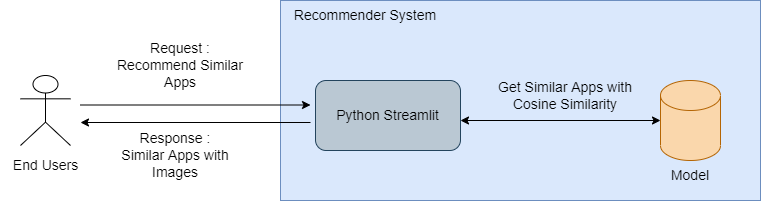

The diagram above was exported from draw.io. Its source (the exported page's mxGraphModel, read from the mxfile embedded in the PNG):
<mxGraphModel dx="1038" dy="539" grid="1" gridSize="10" guides="1" tooltips="1" connect="1" arrows="1" fold="1" page="1" pageScale="1" pageWidth="850" pageHeight="1100" math="0" shadow="0">
  <root>
    <mxCell id="0" />
    <mxCell id="1" parent="0" />
    <mxCell id="wFQa8pBb4IRiHqZv49_p-6" value="&lt;font style=&quot;font-size: 14px;&quot;&gt;End Users&lt;/font&gt;" style="text;html=1;align=center;verticalAlign=middle;resizable=0;points=[];autosize=1;strokeColor=none;fillColor=none;" parent="1" vertex="1">
      <mxGeometry x="50" y="350" width="90" height="30" as="geometry" />
    </mxCell>
    <mxCell id="wFQa8pBb4IRiHqZv49_p-8" value="" style="shape=umlActor;verticalLabelPosition=bottom;verticalAlign=top;html=1;outlineConnect=0;" parent="1" vertex="1">
      <mxGeometry x="70" y="275" width="50" height="70" as="geometry" />
    </mxCell>
    <mxCell id="wFQa8pBb4IRiHqZv49_p-11" value="" style="rounded=0;whiteSpace=wrap;html=1;fillColor=#dae8fc;strokeColor=#6c8ebf;" parent="1" vertex="1">
      <mxGeometry x="330" y="200" width="480" height="200" as="geometry" />
    </mxCell>
    <mxCell id="wFQa8pBb4IRiHqZv49_p-16" value="&lt;font style=&quot;font-size: 14px;&quot;&gt;Recommender System&lt;/font&gt;" style="text;html=1;strokeColor=none;fillColor=none;align=center;verticalAlign=middle;whiteSpace=wrap;rounded=0;" parent="1" vertex="1">
      <mxGeometry x="330" y="200" width="170" height="30" as="geometry" />
    </mxCell>
    <mxCell id="wFQa8pBb4IRiHqZv49_p-18" value="&lt;font style=&quot;font-size: 14px;&quot;&gt;Request : Recommend Similar Apps&lt;/font&gt;" style="text;html=1;strokeColor=none;fillColor=none;align=center;verticalAlign=middle;whiteSpace=wrap;rounded=0;" parent="1" vertex="1">
      <mxGeometry x="160" y="250" width="140" height="30" as="geometry" />
    </mxCell>
    <mxCell id="wFQa8pBb4IRiHqZv49_p-19" value="&lt;font style=&quot;font-size: 14px;&quot;&gt;Response : Similar Apps with Images&lt;/font&gt;" style="text;html=1;strokeColor=none;fillColor=none;align=center;verticalAlign=middle;whiteSpace=wrap;rounded=0;" parent="1" vertex="1">
      <mxGeometry x="170" y="340" width="110" height="30" as="geometry" />
    </mxCell>
    <mxCell id="wFQa8pBb4IRiHqZv49_p-21" value="" style="endArrow=classic;html=1;rounded=0;" parent="1" edge="1">
      <mxGeometry width="50" height="50" relative="1" as="geometry">
        <mxPoint x="360" y="322" as="sourcePoint" />
        <mxPoint x="130" y="322" as="targetPoint" />
      </mxGeometry>
    </mxCell>
    <mxCell id="wFQa8pBb4IRiHqZv49_p-25" value="" style="shape=cylinder3;whiteSpace=wrap;html=1;boundedLbl=1;backgroundOutline=1;size=15;fillColor=#fad7ac;strokeColor=#b46504;" parent="1" vertex="1">
      <mxGeometry x="710" y="280" width="60" height="80" as="geometry" />
    </mxCell>
    <mxCell id="wFQa8pBb4IRiHqZv49_p-30" value="" style="endArrow=classic;html=1;rounded=0;fontColor=#000000;" parent="1" edge="1">
      <mxGeometry width="50" height="50" relative="1" as="geometry">
        <mxPoint x="130" y="304.5" as="sourcePoint" />
        <mxPoint x="360" y="304.5" as="targetPoint" />
      </mxGeometry>
    </mxCell>
    <mxCell id="wFQa8pBb4IRiHqZv49_p-32" value="&lt;font style=&quot;font-size: 14px;&quot;&gt;Python Streamlit&lt;/font&gt;" style="rounded=1;whiteSpace=wrap;html=1;fillColor=#bac8d3;strokeColor=#23445d;" parent="1" vertex="1">
      <mxGeometry x="365" y="280" width="145" height="70" as="geometry" />
    </mxCell>
    <mxCell id="wFQa8pBb4IRiHqZv49_p-34" value="" style="endArrow=classic;startArrow=classic;html=1;rounded=0;fontSize=14;fontColor=#000000;entryX=0;entryY=0.5;entryDx=0;entryDy=0;entryPerimeter=0;" parent="1" target="wFQa8pBb4IRiHqZv49_p-25" edge="1">
      <mxGeometry width="50" height="50" relative="1" as="geometry">
        <mxPoint x="510" y="320" as="sourcePoint" />
        <mxPoint x="560" y="270" as="targetPoint" />
      </mxGeometry>
    </mxCell>
    <mxCell id="wFQa8pBb4IRiHqZv49_p-35" value="Get Similar Apps with Cosine Similarity" style="text;html=1;strokeColor=none;fillColor=none;align=center;verticalAlign=middle;whiteSpace=wrap;rounded=0;fontSize=14;fontColor=#000000;" parent="1" vertex="1">
      <mxGeometry x="530" y="280" width="170" height="30" as="geometry" />
    </mxCell>
    <mxCell id="wFQa8pBb4IRiHqZv49_p-37" value="Model" style="text;html=1;strokeColor=none;fillColor=none;align=center;verticalAlign=middle;whiteSpace=wrap;rounded=0;fontSize=14;fontColor=#000000;" parent="1" vertex="1">
      <mxGeometry x="710" y="360" width="60" height="30" as="geometry" />
    </mxCell>
  </root>
</mxGraphModel>